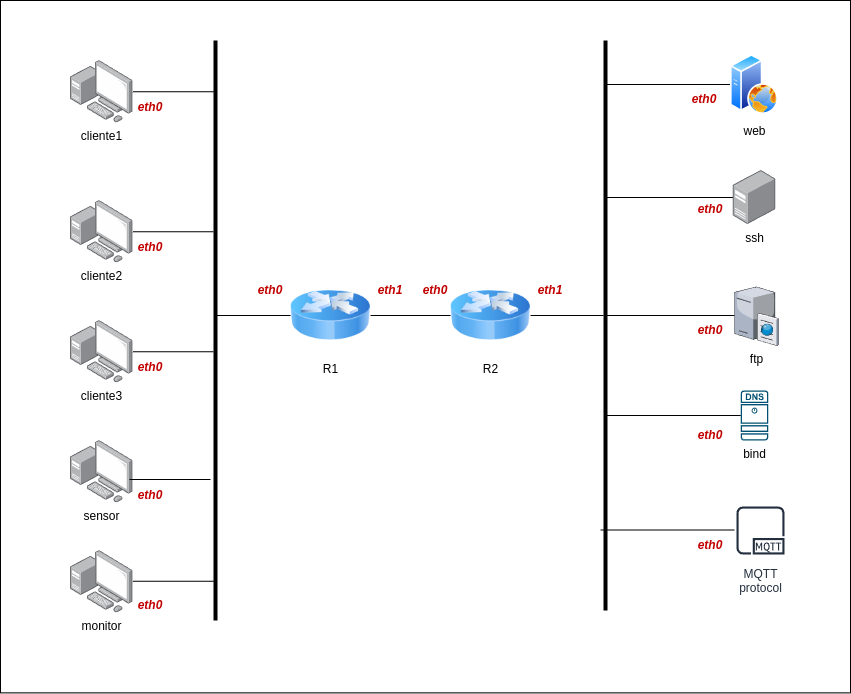

The diagram above was exported from draw.io. Its source (the exported page's mxGraphModel, read from the mxfile embedded in the PNG):
<mxGraphModel dx="1918" dy="481" grid="1" gridSize="10" guides="1" tooltips="1" connect="1" arrows="1" fold="1" page="1" pageScale="1" pageWidth="850" pageHeight="1100" math="0" shadow="0">
  <root>
    <mxCell id="0" />
    <mxCell id="1" parent="0" />
    <object label="" id="tSvVDdzkhmjJjLcxD_LM-4">
      <mxCell style="whiteSpace=wrap;html=1;" parent="1" vertex="1">
        <mxGeometry x="-10" y="70" width="850" height="692.4" as="geometry" />
      </mxCell>
    </object>
    <mxCell id="PeV3afG6QptXnKYmdlZA-1" value="R1" style="image;html=1;image=img/lib/clip_art/networking/Router_Icon_128x128.png" parent="1" vertex="1">
      <mxGeometry x="280" y="345" width="80" height="80" as="geometry" />
    </mxCell>
    <mxCell id="PeV3afG6QptXnKYmdlZA-3" style="edgeStyle=orthogonalEdgeStyle;rounded=0;orthogonalLoop=1;jettySize=auto;html=1;startArrow=none;startFill=0;endArrow=none;endFill=0;" parent="1" source="PeV3afG6QptXnKYmdlZA-2" target="PeV3afG6QptXnKYmdlZA-1" edge="1">
      <mxGeometry relative="1" as="geometry" />
    </mxCell>
    <mxCell id="PeV3afG6QptXnKYmdlZA-22" value="" style="rounded=0;orthogonalLoop=1;jettySize=auto;html=1;endArrow=none;endFill=0;" parent="1" source="PeV3afG6QptXnKYmdlZA-2" target="PeV3afG6QptXnKYmdlZA-21" edge="1">
      <mxGeometry relative="1" as="geometry" />
    </mxCell>
    <mxCell id="PeV3afG6QptXnKYmdlZA-2" value="R2" style="image;html=1;image=img/lib/clip_art/networking/Router_Icon_128x128.png" parent="1" vertex="1">
      <mxGeometry x="440" y="345" width="80" height="80" as="geometry" />
    </mxCell>
    <mxCell id="PeV3afG6QptXnKYmdlZA-5" style="edgeStyle=orthogonalEdgeStyle;rounded=0;orthogonalLoop=1;jettySize=auto;html=1;endArrow=none;endFill=0;" parent="1" source="PeV3afG6QptXnKYmdlZA-4" target="PeV3afG6QptXnKYmdlZA-1" edge="1">
      <mxGeometry relative="1" as="geometry">
        <Array as="points">
          <mxPoint x="230" y="385" />
          <mxPoint x="230" y="385" />
        </Array>
      </mxGeometry>
    </mxCell>
    <mxCell id="PeV3afG6QptXnKYmdlZA-4" value="" style="line;strokeWidth=4;direction=south;html=1;perimeter=backbonePerimeter;points=[];outlineConnect=0;" parent="1" vertex="1">
      <mxGeometry x="200" y="110" width="10" height="580" as="geometry" />
    </mxCell>
    <mxCell id="PeV3afG6QptXnKYmdlZA-7" style="rounded=0;orthogonalLoop=1;jettySize=auto;html=1;endArrow=none;endFill=0;" parent="1" source="PeV3afG6QptXnKYmdlZA-6" target="PeV3afG6QptXnKYmdlZA-4" edge="1">
      <mxGeometry relative="1" as="geometry" />
    </mxCell>
    <mxCell id="PeV3afG6QptXnKYmdlZA-6" value="cliente1" style="image;points=[];aspect=fixed;html=1;align=center;shadow=0;dashed=0;image=img/lib/allied_telesis/computer_and_terminals/Personal_Computer_with_Server.svg;labelBorderColor=none;imageBorder=none;" parent="1" vertex="1">
      <mxGeometry x="60" y="130" width="62.400000000000006" height="62.400000000000006" as="geometry" />
    </mxCell>
    <mxCell id="PeV3afG6QptXnKYmdlZA-11" style="rounded=0;orthogonalLoop=1;jettySize=auto;html=1;endArrow=none;endFill=0;" parent="1" source="PeV3afG6QptXnKYmdlZA-8" target="PeV3afG6QptXnKYmdlZA-4" edge="1">
      <mxGeometry relative="1" as="geometry">
        <mxPoint x="190" y="260" as="targetPoint" />
      </mxGeometry>
    </mxCell>
    <mxCell id="PeV3afG6QptXnKYmdlZA-8" value="cliente2" style="image;points=[];aspect=fixed;html=1;align=center;shadow=0;dashed=0;image=img/lib/allied_telesis/computer_and_terminals/Personal_Computer_with_Server.svg;" parent="1" vertex="1">
      <mxGeometry x="60" y="270" width="62.400000000000006" height="62.400000000000006" as="geometry" />
    </mxCell>
    <mxCell id="PeV3afG6QptXnKYmdlZA-10" style="rounded=0;orthogonalLoop=1;jettySize=auto;html=1;endArrow=none;endFill=0;" parent="1" source="PeV3afG6QptXnKYmdlZA-9" target="PeV3afG6QptXnKYmdlZA-4" edge="1">
      <mxGeometry relative="1" as="geometry" />
    </mxCell>
    <mxCell id="PeV3afG6QptXnKYmdlZA-9" value="cliente3" style="image;points=[];aspect=fixed;html=1;align=center;shadow=0;dashed=0;image=img/lib/allied_telesis/computer_and_terminals/Personal_Computer_with_Server.svg;" parent="1" vertex="1">
      <mxGeometry x="60" y="390" width="62.400000000000006" height="62.400000000000006" as="geometry" />
    </mxCell>
    <mxCell id="PeV3afG6QptXnKYmdlZA-26" style="rounded=0;orthogonalLoop=1;jettySize=auto;html=1;endArrow=none;endFill=0;" parent="1" source="PeV3afG6QptXnKYmdlZA-12" target="PeV3afG6QptXnKYmdlZA-21" edge="1">
      <mxGeometry relative="1" as="geometry" />
    </mxCell>
    <mxCell id="PeV3afG6QptXnKYmdlZA-12" value="bind" style="sketch=0;points=[[0.015,0.015,0],[0.985,0.015,0],[0.985,0.985,0],[0.015,0.985,0],[0.25,0,0],[0.5,0,0],[0.75,0,0],[1,0.25,0],[1,0.5,0],[1,0.75,0],[0.75,1,0],[0.5,1,0],[0.25,1,0],[0,0.75,0],[0,0.5,0],[0,0.25,0]];verticalLabelPosition=bottom;html=1;verticalAlign=top;aspect=fixed;align=center;pointerEvents=1;shape=mxgraph.cisco19.dns_server;fillColor=#005073;strokeColor=none;" parent="1" vertex="1">
      <mxGeometry x="730.25" y="460" width="27.500000000000004" height="50" as="geometry" />
    </mxCell>
    <mxCell id="PeV3afG6QptXnKYmdlZA-23" style="rounded=0;orthogonalLoop=1;jettySize=auto;html=1;endArrow=none;endFill=0;" parent="1" source="PeV3afG6QptXnKYmdlZA-13" target="PeV3afG6QptXnKYmdlZA-21" edge="1">
      <mxGeometry relative="1" as="geometry" />
    </mxCell>
    <mxCell id="PeV3afG6QptXnKYmdlZA-13" value="web" style="image;aspect=fixed;perimeter=ellipsePerimeter;html=1;align=center;shadow=0;dashed=0;spacingTop=3;image=img/lib/active_directory/web_server.svg;" parent="1" vertex="1">
      <mxGeometry x="720" y="124" width="48" height="60" as="geometry" />
    </mxCell>
    <mxCell id="PeV3afG6QptXnKYmdlZA-25" style="rounded=0;orthogonalLoop=1;jettySize=auto;html=1;endArrow=none;endFill=0;" parent="1" source="PeV3afG6QptXnKYmdlZA-14" target="PeV3afG6QptXnKYmdlZA-21" edge="1">
      <mxGeometry relative="1" as="geometry" />
    </mxCell>
    <mxCell id="PeV3afG6QptXnKYmdlZA-14" value="ftp" style="verticalLabelPosition=bottom;sketch=0;aspect=fixed;html=1;verticalAlign=top;strokeColor=none;align=center;outlineConnect=0;shape=mxgraph.citrix.ftp_server;" parent="1" vertex="1">
      <mxGeometry x="724.0799999999999" y="355" width="43.92" height="60" as="geometry" />
    </mxCell>
    <mxCell id="PeV3afG6QptXnKYmdlZA-24" style="rounded=0;orthogonalLoop=1;jettySize=auto;html=1;endArrow=none;endFill=0;" parent="1" source="PeV3afG6QptXnKYmdlZA-15" target="PeV3afG6QptXnKYmdlZA-21" edge="1">
      <mxGeometry relative="1" as="geometry" />
    </mxCell>
    <mxCell id="PeV3afG6QptXnKYmdlZA-15" value="ssh" style="image;points=[];aspect=fixed;html=1;align=center;shadow=0;dashed=0;image=img/lib/allied_telesis/computer_and_terminals/Server_Desktop.svg;" parent="1" vertex="1">
      <mxGeometry x="722.6999999999999" y="240" width="42.599999999999994" height="54" as="geometry" />
    </mxCell>
    <mxCell id="PeV3afG6QptXnKYmdlZA-21" value="" style="line;strokeWidth=4;direction=south;html=1;perimeter=backbonePerimeter;points=[];outlineConnect=0;" parent="1" vertex="1">
      <mxGeometry x="590" y="110" width="10" height="570" as="geometry" />
    </mxCell>
    <mxCell id="PeV3afG6QptXnKYmdlZA-27" value="eth0" style="text;strokeColor=none;align=center;fillColor=none;html=1;verticalAlign=middle;whiteSpace=wrap;rounded=0;fontColor=#C20000;fontStyle=3" parent="1" vertex="1">
      <mxGeometry x="110" y="162.4" width="60" height="30" as="geometry" />
    </mxCell>
    <mxCell id="PeV3afG6QptXnKYmdlZA-29" value="eth1&lt;br&gt;" style="text;strokeColor=none;align=center;fillColor=none;html=1;verticalAlign=middle;whiteSpace=wrap;rounded=0;fontColor=#C20000;fontStyle=3" parent="1" vertex="1">
      <mxGeometry x="350" y="345" width="60" height="30" as="geometry" />
    </mxCell>
    <mxCell id="PeV3afG6QptXnKYmdlZA-30" value="eth0" style="text;strokeColor=none;align=center;fillColor=none;html=1;verticalAlign=middle;whiteSpace=wrap;rounded=0;fontColor=#C20000;fontStyle=3" parent="1" vertex="1">
      <mxGeometry x="110" y="302.4" width="60" height="30" as="geometry" />
    </mxCell>
    <mxCell id="PeV3afG6QptXnKYmdlZA-31" value="eth0" style="text;strokeColor=none;align=center;fillColor=none;html=1;verticalAlign=middle;whiteSpace=wrap;rounded=0;fontColor=#C20000;fontStyle=3" parent="1" vertex="1">
      <mxGeometry x="110" y="422.4" width="60" height="30" as="geometry" />
    </mxCell>
    <mxCell id="PeV3afG6QptXnKYmdlZA-32" value="eth0" style="text;strokeColor=none;align=center;fillColor=none;html=1;verticalAlign=middle;whiteSpace=wrap;rounded=0;fontColor=#C20000;fontStyle=3" parent="1" vertex="1">
      <mxGeometry x="230" y="345" width="60" height="30" as="geometry" />
    </mxCell>
    <mxCell id="PeV3afG6QptXnKYmdlZA-33" value="eth0" style="text;strokeColor=none;align=center;fillColor=none;html=1;verticalAlign=middle;whiteSpace=wrap;rounded=0;fontColor=#C20000;fontStyle=3" parent="1" vertex="1">
      <mxGeometry x="395" y="345" width="60" height="30" as="geometry" />
    </mxCell>
    <mxCell id="PeV3afG6QptXnKYmdlZA-34" value="eth1&lt;br&gt;" style="text;strokeColor=none;align=center;fillColor=none;html=1;verticalAlign=middle;whiteSpace=wrap;rounded=0;fontColor=#C20000;fontStyle=3" parent="1" vertex="1">
      <mxGeometry x="510" y="345" width="60" height="30" as="geometry" />
    </mxCell>
    <mxCell id="PeV3afG6QptXnKYmdlZA-36" value="eth0" style="text;strokeColor=none;align=center;fillColor=none;html=1;verticalAlign=middle;whiteSpace=wrap;rounded=0;fontColor=#C20000;fontStyle=3" parent="1" vertex="1">
      <mxGeometry x="664.0799999999999" y="154" width="60" height="30" as="geometry" />
    </mxCell>
    <mxCell id="PeV3afG6QptXnKYmdlZA-37" value="eth0" style="text;strokeColor=none;align=center;fillColor=none;html=1;verticalAlign=middle;whiteSpace=wrap;rounded=0;fontColor=#C20000;fontStyle=3" parent="1" vertex="1">
      <mxGeometry x="670.2499999999999" y="264" width="60" height="30" as="geometry" />
    </mxCell>
    <mxCell id="PeV3afG6QptXnKYmdlZA-38" value="eth0" style="text;strokeColor=none;align=center;fillColor=none;html=1;verticalAlign=middle;whiteSpace=wrap;rounded=0;fontColor=#C20000;fontStyle=3" parent="1" vertex="1">
      <mxGeometry x="670.2499999999999" y="385" width="60" height="30" as="geometry" />
    </mxCell>
    <mxCell id="PeV3afG6QptXnKYmdlZA-39" value="eth0" style="text;strokeColor=none;align=center;fillColor=none;html=1;verticalAlign=middle;whiteSpace=wrap;rounded=0;fontColor=#C20000;fontStyle=3" parent="1" vertex="1">
      <mxGeometry x="670.2499999999999" y="490" width="60" height="30" as="geometry" />
    </mxCell>
    <mxCell id="oCE2o6S0uVnmgYo9q61i-1" value="sensor" style="image;points=[];aspect=fixed;html=1;align=center;shadow=0;dashed=0;image=img/lib/allied_telesis/computer_and_terminals/Personal_Computer_with_Server.svg;" vertex="1" parent="1">
      <mxGeometry x="60" y="510" width="62.400000000000006" height="62.400000000000006" as="geometry" />
    </mxCell>
    <mxCell id="oCE2o6S0uVnmgYo9q61i-4" value="monitor" style="image;points=[];aspect=fixed;html=1;align=center;shadow=0;dashed=0;image=img/lib/allied_telesis/computer_and_terminals/Personal_Computer_with_Server.svg;" vertex="1" parent="1">
      <mxGeometry x="60" y="620" width="62.400000000000006" height="62.400000000000006" as="geometry" />
    </mxCell>
    <mxCell id="oCE2o6S0uVnmgYo9q61i-5" style="rounded=0;orthogonalLoop=1;jettySize=auto;html=1;endArrow=none;endFill=0;" edge="1" parent="1">
      <mxGeometry relative="1" as="geometry">
        <mxPoint x="119" y="549" as="sourcePoint" />
        <mxPoint x="200" y="549" as="targetPoint" />
        <Array as="points" />
      </mxGeometry>
    </mxCell>
    <mxCell id="oCE2o6S0uVnmgYo9q61i-6" style="rounded=0;orthogonalLoop=1;jettySize=auto;html=1;endArrow=none;endFill=0;" edge="1" parent="1">
      <mxGeometry relative="1" as="geometry">
        <mxPoint x="122.4" y="650.7" as="sourcePoint" />
        <mxPoint x="203.4" y="650.7" as="targetPoint" />
      </mxGeometry>
    </mxCell>
    <mxCell id="oCE2o6S0uVnmgYo9q61i-7" value="eth0" style="text;strokeColor=none;align=center;fillColor=none;html=1;verticalAlign=middle;whiteSpace=wrap;rounded=0;fontColor=#C20000;fontStyle=3" vertex="1" parent="1">
      <mxGeometry x="110" y="550" width="60" height="30" as="geometry" />
    </mxCell>
    <mxCell id="oCE2o6S0uVnmgYo9q61i-8" value="eth0" style="text;strokeColor=none;align=center;fillColor=none;html=1;verticalAlign=middle;whiteSpace=wrap;rounded=0;fontColor=#C20000;fontStyle=3" vertex="1" parent="1">
      <mxGeometry x="110" y="660" width="60" height="30" as="geometry" />
    </mxCell>
    <mxCell id="oCE2o6S0uVnmgYo9q61i-11" value="MQTT&#10;protocol" style="sketch=0;outlineConnect=0;fontColor=#232F3E;gradientColor=none;strokeColor=#232F3E;fillColor=#ffffff;dashed=0;verticalLabelPosition=bottom;verticalAlign=top;align=center;html=1;fontSize=12;fontStyle=0;aspect=fixed;shape=mxgraph.aws4.resourceIcon;resIcon=mxgraph.aws4.mqtt_protocol;" vertex="1" parent="1">
      <mxGeometry x="720" y="570" width="60" height="60" as="geometry" />
    </mxCell>
    <mxCell id="oCE2o6S0uVnmgYo9q61i-12" style="rounded=0;orthogonalLoop=1;jettySize=auto;html=1;endArrow=none;endFill=0;" edge="1" parent="1">
      <mxGeometry relative="1" as="geometry">
        <mxPoint x="724" y="599.5" as="sourcePoint" />
        <mxPoint x="590" y="599.5" as="targetPoint" />
      </mxGeometry>
    </mxCell>
    <mxCell id="oCE2o6S0uVnmgYo9q61i-13" value="eth0" style="text;strokeColor=none;align=center;fillColor=none;html=1;verticalAlign=middle;whiteSpace=wrap;rounded=0;fontColor=#C20000;fontStyle=3" vertex="1" parent="1">
      <mxGeometry x="670.2499999999999" y="600" width="60" height="30" as="geometry" />
    </mxCell>
  </root>
</mxGraphModel>